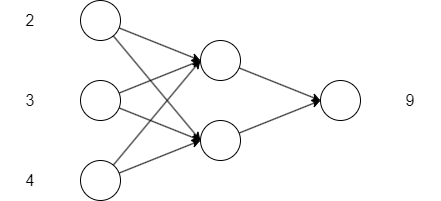

The diagram above was exported from draw.io. Its source (the exported page's mxGraphModel, read from the mxfile embedded in the PNG):
<mxGraphModel dx="1004" dy="560" grid="1" gridSize="10" guides="1" tooltips="1" connect="1" arrows="1" fold="1" page="1" pageScale="1" pageWidth="827" pageHeight="1169" math="0" shadow="0">
  <root>
    <mxCell id="0" />
    <mxCell id="1" parent="0" />
    <mxCell id="23" style="edgeStyle=none;html=1;entryX=0;entryY=0.5;entryDx=0;entryDy=0;" parent="1" source="2" target="18" edge="1">
      <mxGeometry relative="1" as="geometry" />
    </mxCell>
    <mxCell id="24" style="edgeStyle=none;html=1;entryX=0;entryY=0.5;entryDx=0;entryDy=0;" parent="1" source="2" target="19" edge="1">
      <mxGeometry relative="1" as="geometry" />
    </mxCell>
    <mxCell id="2" value="" style="ellipse;whiteSpace=wrap;html=1;aspect=fixed;" parent="1" vertex="1">
      <mxGeometry x="240" y="160" width="40" height="40" as="geometry" />
    </mxCell>
    <mxCell id="25" style="edgeStyle=none;html=1;entryX=0;entryY=0.5;entryDx=0;entryDy=0;" parent="1" source="16" target="18" edge="1">
      <mxGeometry relative="1" as="geometry" />
    </mxCell>
    <mxCell id="26" style="edgeStyle=none;html=1;" parent="1" source="16" edge="1">
      <mxGeometry relative="1" as="geometry">
        <mxPoint x="360" y="300" as="targetPoint" />
      </mxGeometry>
    </mxCell>
    <mxCell id="16" value="" style="ellipse;whiteSpace=wrap;html=1;aspect=fixed;" parent="1" vertex="1">
      <mxGeometry x="240" y="240" width="40" height="40" as="geometry" />
    </mxCell>
    <mxCell id="27" style="edgeStyle=none;html=1;entryX=0;entryY=0.5;entryDx=0;entryDy=0;" parent="1" source="17" target="18" edge="1">
      <mxGeometry relative="1" as="geometry" />
    </mxCell>
    <mxCell id="28" style="edgeStyle=none;html=1;entryX=0;entryY=0.5;entryDx=0;entryDy=0;" parent="1" source="17" target="19" edge="1">
      <mxGeometry relative="1" as="geometry" />
    </mxCell>
    <mxCell id="17" value="" style="ellipse;whiteSpace=wrap;html=1;aspect=fixed;" parent="1" vertex="1">
      <mxGeometry x="240" y="320" width="40" height="40" as="geometry" />
    </mxCell>
    <mxCell id="30" style="edgeStyle=none;html=1;entryX=0;entryY=0.5;entryDx=0;entryDy=0;" parent="1" source="18" target="21" edge="1">
      <mxGeometry relative="1" as="geometry" />
    </mxCell>
    <mxCell id="18" value="" style="ellipse;whiteSpace=wrap;html=1;aspect=fixed;" parent="1" vertex="1">
      <mxGeometry x="360" y="200" width="40" height="40" as="geometry" />
    </mxCell>
    <mxCell id="33" style="edgeStyle=none;html=1;entryX=0;entryY=0.5;entryDx=0;entryDy=0;" parent="1" source="19" target="21" edge="1">
      <mxGeometry relative="1" as="geometry" />
    </mxCell>
    <mxCell id="19" value="" style="ellipse;whiteSpace=wrap;html=1;aspect=fixed;" parent="1" vertex="1">
      <mxGeometry x="360" y="280" width="40" height="40" as="geometry" />
    </mxCell>
    <mxCell id="21" value="" style="ellipse;whiteSpace=wrap;html=1;aspect=fixed;" parent="1" vertex="1">
      <mxGeometry x="480" y="240" width="40" height="40" as="geometry" />
    </mxCell>
    <mxCell id="36" value="2" style="text;html=1;strokeColor=none;fillColor=none;align=center;verticalAlign=middle;whiteSpace=wrap;rounded=0;fontSize=16;" parent="1" vertex="1">
      <mxGeometry x="160" y="165" width="60" height="30" as="geometry" />
    </mxCell>
    <mxCell id="40" value="3" style="text;html=1;strokeColor=none;fillColor=none;align=center;verticalAlign=middle;whiteSpace=wrap;rounded=0;fontSize=16;" parent="1" vertex="1">
      <mxGeometry x="160" y="245" width="60" height="30" as="geometry" />
    </mxCell>
    <mxCell id="41" value="4" style="text;html=1;strokeColor=none;fillColor=none;align=center;verticalAlign=middle;whiteSpace=wrap;rounded=0;fontSize=16;" parent="1" vertex="1">
      <mxGeometry x="160" y="325" width="60" height="30" as="geometry" />
    </mxCell>
    <mxCell id="44" value="9" style="text;html=1;strokeColor=none;fillColor=none;align=center;verticalAlign=middle;whiteSpace=wrap;rounded=0;fontSize=16;" vertex="1" parent="1">
      <mxGeometry x="540" y="245" width="60" height="30" as="geometry" />
    </mxCell>
  </root>
</mxGraphModel>